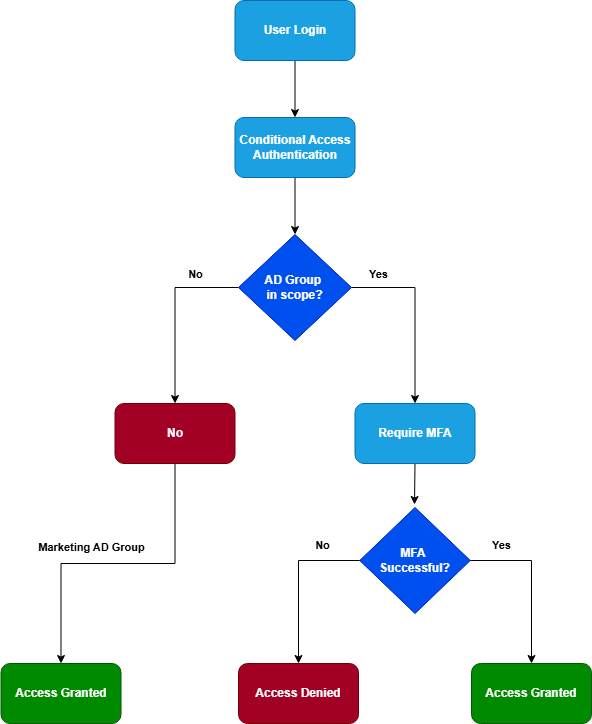

The diagram above was exported from draw.io. Its source (the exported page's mxGraphModel, read from the mxfile embedded in the PNG):
<mxGraphModel dx="1665" dy="2977" grid="1" gridSize="10" guides="1" tooltips="1" connect="1" arrows="1" fold="1" page="1" pageScale="1" pageWidth="850" pageHeight="1100" math="0" shadow="0">
  <root>
    <mxCell id="0" />
    <mxCell id="1" parent="0" />
    <mxCell id="VO7nJWZ7zNolZbA5s1sp-1" style="edgeStyle=orthogonalEdgeStyle;rounded=0;orthogonalLoop=1;jettySize=auto;html=1;exitX=0.5;exitY=1;exitDx=0;exitDy=0;entryX=0.5;entryY=0;entryDx=0;entryDy=0;" parent="1" source="VO7nJWZ7zNolZbA5s1sp-2" target="VO7nJWZ7zNolZbA5s1sp-4" edge="1">
      <mxGeometry relative="1" as="geometry" />
    </mxCell>
    <mxCell id="VO7nJWZ7zNolZbA5s1sp-2" value="&lt;b&gt;User Login&lt;/b&gt;" style="rounded=1;whiteSpace=wrap;html=1;fillColor=#1ba1e2;fontColor=light-dark(#FFFFFF,#FFFFFF);strokeColor=#006EAF;" parent="1" vertex="1">
      <mxGeometry x="983.5" y="-1144" width="120" height="60" as="geometry" />
    </mxCell>
    <mxCell id="VO7nJWZ7zNolZbA5s1sp-3" style="edgeStyle=orthogonalEdgeStyle;rounded=0;orthogonalLoop=1;jettySize=auto;html=1;exitX=0.5;exitY=1;exitDx=0;exitDy=0;entryX=0.5;entryY=0;entryDx=0;entryDy=0;" parent="1" source="VO7nJWZ7zNolZbA5s1sp-4" target="VO7nJWZ7zNolZbA5s1sp-9" edge="1">
      <mxGeometry relative="1" as="geometry" />
    </mxCell>
    <mxCell id="VO7nJWZ7zNolZbA5s1sp-4" value="&lt;b&gt;Conditional Access&lt;br&gt;Authentication&lt;/b&gt;" style="rounded=1;whiteSpace=wrap;html=1;fillColor=#1ba1e2;fontColor=light-dark(#FFFFFF,#FFFFFF);strokeColor=#006EAF;" parent="1" vertex="1">
      <mxGeometry x="983.5" y="-1027" width="120" height="60" as="geometry" />
    </mxCell>
    <mxCell id="VO7nJWZ7zNolZbA5s1sp-5" style="edgeStyle=orthogonalEdgeStyle;rounded=0;orthogonalLoop=1;jettySize=auto;html=1;entryX=0.5;entryY=0;entryDx=0;entryDy=0;" parent="1" source="VO7nJWZ7zNolZbA5s1sp-9" target="VO7nJWZ7zNolZbA5s1sp-14" edge="1">
      <mxGeometry relative="1" as="geometry" />
    </mxCell>
    <mxCell id="VO7nJWZ7zNolZbA5s1sp-6" value="&lt;b&gt;Yes&lt;/b&gt;" style="edgeLabel;html=1;align=center;verticalAlign=middle;resizable=0;points=[];" parent="VO7nJWZ7zNolZbA5s1sp-5" vertex="1" connectable="0">
      <mxGeometry x="-0.7059" y="-2" relative="1" as="geometry">
        <mxPoint y="-16" as="offset" />
      </mxGeometry>
    </mxCell>
    <mxCell id="VO7nJWZ7zNolZbA5s1sp-7" style="edgeStyle=orthogonalEdgeStyle;rounded=0;orthogonalLoop=1;jettySize=auto;html=1;exitX=0;exitY=0.5;exitDx=0;exitDy=0;entryX=0.5;entryY=0;entryDx=0;entryDy=0;" parent="1" source="VO7nJWZ7zNolZbA5s1sp-9" target="VO7nJWZ7zNolZbA5s1sp-12" edge="1">
      <mxGeometry relative="1" as="geometry" />
    </mxCell>
    <mxCell id="VO7nJWZ7zNolZbA5s1sp-8" value="&lt;b&gt;No&lt;/b&gt;" style="edgeLabel;html=1;align=center;verticalAlign=middle;resizable=0;points=[];" parent="VO7nJWZ7zNolZbA5s1sp-7" vertex="1" connectable="0">
      <mxGeometry x="-0.5086" relative="1" as="geometry">
        <mxPoint y="-14" as="offset" />
      </mxGeometry>
    </mxCell>
    <mxCell id="VO7nJWZ7zNolZbA5s1sp-9" value="&lt;b&gt;AD Group&amp;nbsp;&lt;/b&gt;&lt;div&gt;&lt;b&gt;in scope?&lt;/b&gt;&lt;/div&gt;" style="rhombus;whiteSpace=wrap;html=1;fillColor=#0050ef;fontColor=light-dark(#FFFFFF,#FFFFFF);strokeColor=#001DBC;" parent="1" vertex="1">
      <mxGeometry x="987" y="-910" width="113" height="106" as="geometry" />
    </mxCell>
    <mxCell id="VO7nJWZ7zNolZbA5s1sp-10" style="edgeStyle=orthogonalEdgeStyle;rounded=0;orthogonalLoop=1;jettySize=auto;html=1;exitX=0.5;exitY=1;exitDx=0;exitDy=0;entryX=0.5;entryY=0;entryDx=0;entryDy=0;" parent="1" source="VO7nJWZ7zNolZbA5s1sp-12" target="VO7nJWZ7zNolZbA5s1sp-20" edge="1">
      <mxGeometry relative="1" as="geometry" />
    </mxCell>
    <mxCell id="VO7nJWZ7zNolZbA5s1sp-11" value="&lt;b&gt;Marketing AD Group&lt;/b&gt;" style="edgeLabel;html=1;align=center;verticalAlign=middle;resizable=0;points=[];" parent="VO7nJWZ7zNolZbA5s1sp-10" vertex="1" connectable="0">
      <mxGeometry x="0.1682" relative="1" as="geometry">
        <mxPoint x="-1" y="-17" as="offset" />
      </mxGeometry>
    </mxCell>
    <mxCell id="VO7nJWZ7zNolZbA5s1sp-12" value="&lt;b&gt;No&lt;/b&gt;" style="rounded=1;whiteSpace=wrap;html=1;fillColor=light-dark(#A20025,#FF3333);fontColor=light-dark(#FFFFFF,#FFFFFF);strokeColor=#6F0000;" parent="1" vertex="1">
      <mxGeometry x="863.5" y="-741" width="120" height="60" as="geometry" />
    </mxCell>
    <mxCell id="VO7nJWZ7zNolZbA5s1sp-21" style="edgeStyle=orthogonalEdgeStyle;rounded=0;orthogonalLoop=1;jettySize=auto;html=1;exitX=0.5;exitY=1;exitDx=0;exitDy=0;" parent="1" source="VO7nJWZ7zNolZbA5s1sp-14" edge="1">
      <mxGeometry relative="1" as="geometry">
        <mxPoint x="1163" y="-640" as="targetPoint" />
      </mxGeometry>
    </mxCell>
    <mxCell id="VO7nJWZ7zNolZbA5s1sp-14" value="&lt;b&gt;Require MFA&lt;/b&gt;" style="rounded=1;whiteSpace=wrap;html=1;fillColor=#1ba1e2;fontColor=light-dark(#FFFFFF,#FFFFFF);strokeColor=#006EAF;" parent="1" vertex="1">
      <mxGeometry x="1103.5" y="-741" width="120" height="60" as="geometry" />
    </mxCell>
    <mxCell id="VO7nJWZ7zNolZbA5s1sp-15" style="edgeStyle=orthogonalEdgeStyle;rounded=0;orthogonalLoop=1;jettySize=auto;html=1;exitX=0;exitY=0.5;exitDx=0;exitDy=0;entryX=0.5;entryY=0;entryDx=0;entryDy=0;" parent="1" source="VO7nJWZ7zNolZbA5s1sp-17" target="VO7nJWZ7zNolZbA5s1sp-19" edge="1">
      <mxGeometry relative="1" as="geometry" />
    </mxCell>
    <mxCell id="iPeswSxTf5sKfnRYMb5h-1" value="&lt;b&gt;No&lt;/b&gt;" style="edgeLabel;html=1;align=center;verticalAlign=middle;resizable=0;points=[];" vertex="1" connectable="0" parent="VO7nJWZ7zNolZbA5s1sp-15">
      <mxGeometry x="-0.6438" y="4" relative="1" as="geometry">
        <mxPoint x="-9" y="-20" as="offset" />
      </mxGeometry>
    </mxCell>
    <mxCell id="VO7nJWZ7zNolZbA5s1sp-16" style="edgeStyle=orthogonalEdgeStyle;rounded=0;orthogonalLoop=1;jettySize=auto;html=1;exitX=1;exitY=0.5;exitDx=0;exitDy=0;" parent="1" source="VO7nJWZ7zNolZbA5s1sp-17" target="VO7nJWZ7zNolZbA5s1sp-18" edge="1">
      <mxGeometry relative="1" as="geometry" />
    </mxCell>
    <mxCell id="iPeswSxTf5sKfnRYMb5h-2" value="&lt;b&gt;Yes&lt;/b&gt;" style="edgeLabel;html=1;align=center;verticalAlign=middle;resizable=0;points=[];" vertex="1" connectable="0" parent="VO7nJWZ7zNolZbA5s1sp-16">
      <mxGeometry x="-0.5099" y="2" relative="1" as="geometry">
        <mxPoint x="-9" y="-14" as="offset" />
      </mxGeometry>
    </mxCell>
    <mxCell id="VO7nJWZ7zNolZbA5s1sp-17" value="&lt;b&gt;MFA&amp;nbsp;&lt;/b&gt;&lt;div&gt;&lt;b&gt;Successful?&lt;/b&gt;&lt;/div&gt;" style="rhombus;whiteSpace=wrap;html=1;fillColor=#0050ef;fontColor=light-dark(#FFFFFF,#FFFFFF);strokeColor=#001DBC;" parent="1" vertex="1">
      <mxGeometry x="1108.25" y="-637" width="110.5" height="106" as="geometry" />
    </mxCell>
    <mxCell id="VO7nJWZ7zNolZbA5s1sp-18" value="&lt;b&gt;Access Granted&lt;/b&gt;" style="rounded=1;whiteSpace=wrap;html=1;fillColor=#008a00;fontColor=light-dark(#FFFFFF,#FFFFFF);strokeColor=#005700;" parent="1" vertex="1">
      <mxGeometry x="1220" y="-481" width="120" height="60" as="geometry" />
    </mxCell>
    <mxCell id="VO7nJWZ7zNolZbA5s1sp-19" value="&lt;b&gt;Access Denied&lt;/b&gt;" style="rounded=1;whiteSpace=wrap;html=1;fillColor=light-dark(#A20025,#FF3333);fontColor=light-dark(#FFFFFF,#FFFFFF);strokeColor=#6F0000;" parent="1" vertex="1">
      <mxGeometry x="987" y="-481" width="120" height="60" as="geometry" />
    </mxCell>
    <mxCell id="VO7nJWZ7zNolZbA5s1sp-20" value="&lt;b&gt;Access Granted&lt;/b&gt;" style="rounded=1;whiteSpace=wrap;html=1;fillColor=#008a00;fontColor=light-dark(#FFFFFF,#FFFFFF);strokeColor=#005700;" parent="1" vertex="1">
      <mxGeometry x="749.5" y="-481" width="120" height="60" as="geometry" />
    </mxCell>
  </root>
</mxGraphModel>